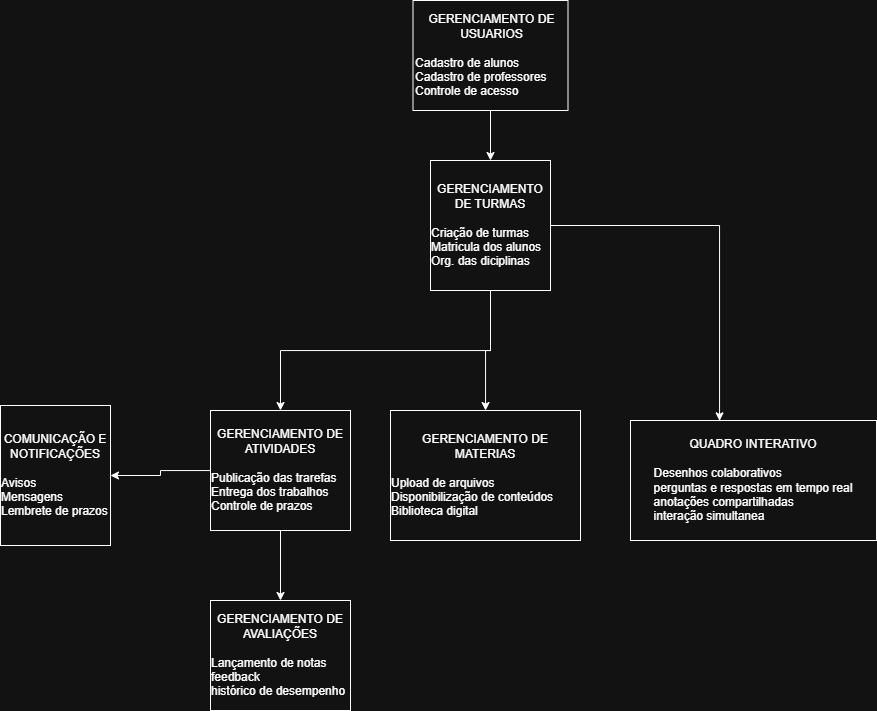

The diagram above was exported from draw.io. Its source (the exported page's mxGraphModel, read from the mxfile embedded in the PNG):
<mxGraphModel dx="1732" dy="1707" grid="1" gridSize="10" guides="1" tooltips="1" connect="1" arrows="1" fold="1" page="1" pageScale="1" pageWidth="827" pageHeight="1169" math="0" shadow="0">
  <root>
    <mxCell id="0" />
    <mxCell id="1" parent="0" />
    <mxCell id="hY6o5Hl5WeF4E1F091hQ-28" edge="1" parent="1" source="hY6o5Hl5WeF4E1F091hQ-18" style="edgeStyle=orthogonalEdgeStyle;rounded=0;orthogonalLoop=1;jettySize=auto;html=1;exitX=0.5;exitY=1;exitDx=0;exitDy=0;entryX=0.5;entryY=0;entryDx=0;entryDy=0;" target="hY6o5Hl5WeF4E1F091hQ-19">
      <mxGeometry relative="1" as="geometry" />
    </mxCell>
    <mxCell id="hY6o5Hl5WeF4E1F091hQ-18" parent="1" style="rounded=0;whiteSpace=wrap;html=1;align=left;" value="&lt;div style=&quot;text-align: center;&quot;&gt;&lt;span style=&quot;background-color: transparent; color: light-dark(rgb(0, 0, 0), rgb(255, 255, 255));&quot;&gt;GERENCIAMENTO DE USUARIOS&lt;/span&gt;&lt;/div&gt;&lt;div style=&quot;text-align: center;&quot;&gt;&lt;span style=&quot;background-color: transparent; color: light-dark(rgb(0, 0, 0), rgb(255, 255, 255));&quot;&gt;&lt;br&gt;&lt;/span&gt;&lt;/div&gt;&lt;div&gt;Cadastro de alunos&lt;/div&gt;&lt;div&gt;Cadastro de professores&lt;/div&gt;&lt;div&gt;Controle de acesso&lt;/div&gt;" vertex="1">
      <mxGeometry height="110" width="155" x="82.5" y="-60" as="geometry" />
    </mxCell>
    <mxCell id="hY6o5Hl5WeF4E1F091hQ-33" edge="1" parent="1" source="hY6o5Hl5WeF4E1F091hQ-19" style="edgeStyle=orthogonalEdgeStyle;rounded=0;orthogonalLoop=1;jettySize=auto;html=1;exitX=0.5;exitY=1;exitDx=0;exitDy=0;entryX=0.5;entryY=0;entryDx=0;entryDy=0;" target="hY6o5Hl5WeF4E1F091hQ-21">
      <mxGeometry relative="1" as="geometry" />
    </mxCell>
    <mxCell id="hY6o5Hl5WeF4E1F091hQ-34" edge="1" parent="1" source="hY6o5Hl5WeF4E1F091hQ-19" style="edgeStyle=orthogonalEdgeStyle;rounded=0;orthogonalLoop=1;jettySize=auto;html=1;exitX=0.5;exitY=1;exitDx=0;exitDy=0;" target="hY6o5Hl5WeF4E1F091hQ-23">
      <mxGeometry relative="1" as="geometry" />
    </mxCell>
    <mxCell id="hY6o5Hl5WeF4E1F091hQ-19" parent="1" style="rounded=0;whiteSpace=wrap;html=1;" value="GERENCIAMENTO DE TURMAS&lt;div&gt;&lt;br&gt;&lt;/div&gt;&lt;div style=&quot;text-align: left;&quot;&gt;Criação de turmas&lt;/div&gt;&lt;div style=&quot;text-align: left;&quot;&gt;Matricula dos alunos&lt;/div&gt;&lt;div style=&quot;text-align: left;&quot;&gt;Org. das diciplinas&lt;/div&gt;" vertex="1">
      <mxGeometry height="130" width="120" x="100" y="100" as="geometry" />
    </mxCell>
    <mxCell id="hY6o5Hl5WeF4E1F091hQ-36" edge="1" parent="1" source="hY6o5Hl5WeF4E1F091hQ-21" style="edgeStyle=orthogonalEdgeStyle;rounded=0;orthogonalLoop=1;jettySize=auto;html=1;entryX=0.5;entryY=0;entryDx=0;entryDy=0;" target="hY6o5Hl5WeF4E1F091hQ-22">
      <mxGeometry relative="1" as="geometry" />
    </mxCell>
    <mxCell id="hY6o5Hl5WeF4E1F091hQ-37" edge="1" parent="1" source="hY6o5Hl5WeF4E1F091hQ-21" style="edgeStyle=orthogonalEdgeStyle;rounded=0;orthogonalLoop=1;jettySize=auto;html=1;entryX=1;entryY=0.5;entryDx=0;entryDy=0;" target="hY6o5Hl5WeF4E1F091hQ-24">
      <mxGeometry relative="1" as="geometry" />
    </mxCell>
    <mxCell id="hY6o5Hl5WeF4E1F091hQ-21" parent="1" style="rounded=0;whiteSpace=wrap;html=1;" value="GERENCIAMENTO DE ATIVIDADES&lt;div&gt;&lt;br&gt;&lt;/div&gt;&lt;div style=&quot;text-align: left;&quot;&gt;Publicação das trarefas&lt;/div&gt;&lt;div style=&quot;text-align: left;&quot;&gt;Entrega dos trabalhos&lt;/div&gt;&lt;div style=&quot;text-align: left;&quot;&gt;Controle de prazos&lt;/div&gt;" vertex="1">
      <mxGeometry height="120" width="140" x="-120" y="350" as="geometry" />
    </mxCell>
    <mxCell id="hY6o5Hl5WeF4E1F091hQ-22" parent="1" style="rounded=0;whiteSpace=wrap;html=1;" value="GERENCIAMENTO DE AVALIAÇÕES&lt;div&gt;&lt;br&gt;&lt;/div&gt;&lt;div style=&quot;text-align: left;&quot;&gt;Lançamento de notas&lt;/div&gt;&lt;div style=&quot;text-align: left;&quot;&gt;feedback&lt;span style=&quot;white-space: pre;&quot;&gt;&#09;&lt;/span&gt;&lt;/div&gt;&lt;div style=&quot;text-align: left;&quot;&gt;histórico de desempenho&lt;/div&gt;" vertex="1">
      <mxGeometry height="110" width="140" x="-120" y="540" as="geometry" />
    </mxCell>
    <mxCell id="hY6o5Hl5WeF4E1F091hQ-23" parent="1" style="rounded=0;whiteSpace=wrap;html=1;" value="GERENCIAMENTO DE MATERIAS&lt;div&gt;&lt;br&gt;&lt;/div&gt;&lt;div style=&quot;text-align: left;&quot;&gt;Upload de arquivos&lt;/div&gt;&lt;div style=&quot;text-align: left;&quot;&gt;Disponibilização de conteúdos&lt;/div&gt;&lt;div style=&quot;text-align: left;&quot;&gt;Biblioteca digital&lt;/div&gt;" vertex="1">
      <mxGeometry height="130" width="190" x="60" y="350" as="geometry" />
    </mxCell>
    <mxCell id="hY6o5Hl5WeF4E1F091hQ-24" parent="1" style="rounded=0;whiteSpace=wrap;html=1;" value="COMUNICAÇÃO E NOTIFICAÇÕES&lt;div&gt;&lt;br&gt;&lt;/div&gt;&lt;div style=&quot;text-align: left;&quot;&gt;Avisos&lt;/div&gt;&lt;div style=&quot;text-align: left;&quot;&gt;Mensagens&lt;/div&gt;&lt;div style=&quot;text-align: left;&quot;&gt;Lembrete de prazos&lt;/div&gt;" vertex="1">
      <mxGeometry height="140" width="110" x="-330" y="345" as="geometry" />
    </mxCell>
    <mxCell id="hY6o5Hl5WeF4E1F091hQ-25" parent="1" style="rounded=0;whiteSpace=wrap;html=1;" value="QUADRO INTERATIVO&lt;div&gt;&lt;br&gt;&lt;/div&gt;&lt;div style=&quot;text-align: left;&quot;&gt;Desenhos colaborativos&lt;/div&gt;&lt;div style=&quot;text-align: left;&quot;&gt;perguntas e respostas em tempo real&lt;/div&gt;&lt;div style=&quot;text-align: left;&quot;&gt;anotações compartilhadas&lt;/div&gt;&lt;div style=&quot;text-align: left;&quot;&gt;interação simultanea&lt;span style=&quot;white-space: pre;&quot;&gt;&#09;&lt;/span&gt;&lt;/div&gt;" vertex="1">
      <mxGeometry height="120" width="246" x="300" y="360" as="geometry" />
    </mxCell>
    <mxCell id="hY6o5Hl5WeF4E1F091hQ-35" edge="1" parent="1" source="hY6o5Hl5WeF4E1F091hQ-19" style="edgeStyle=orthogonalEdgeStyle;rounded=0;orthogonalLoop=1;jettySize=auto;html=1;entryX=0.362;entryY=0.003;entryDx=0;entryDy=0;entryPerimeter=0;" target="hY6o5Hl5WeF4E1F091hQ-25">
      <mxGeometry relative="1" as="geometry" />
    </mxCell>
  </root>
</mxGraphModel>